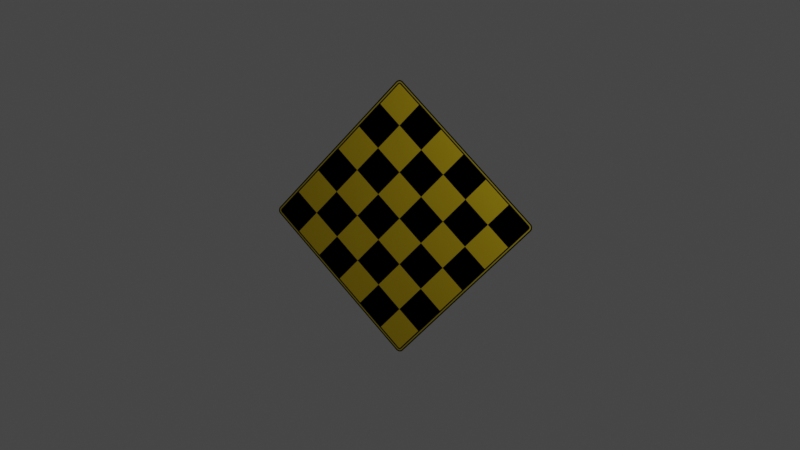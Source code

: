 # Source: hazard-pattern.blend  (saved by Blender 2.83.20; exported with 4.5.12 LTS)
import bpy
from mathutils import Matrix  # noqa: F401  (used for matrix-valued properties, if any)

bpy.ops.wm.read_factory_settings(use_empty=True)
scene = bpy.context.scene
scene.name = 'Scene'

# ---- collections
col_collection = bpy.data.collections.new('Collection'); scene.collection.children.link(col_collection)

# ---- materials (node trees are filled in below, after node groups)
mat_material_001 = bpy.data.materials.new('Material.001')
mat_material_001.use_transparent_shadow = False
mat_material_002 = bpy.data.materials.new('Material.002')
mat_material_002.use_transparent_shadow = False
mat_material_003 = bpy.data.materials.new('Material.003')
mat_material_003.use_transparent_shadow = False

# ---- material node trees
mat_material_001.use_nodes = True; mat_material_001.node_tree.nodes.clear()
_N = mat_material_001.node_tree.nodes; _L = mat_material_001.node_tree.links
n0 = _N.new('ShaderNodeBsdfPrincipled'); n0.name = 'Principled BSDF'; n0.location = (10, 300)
n0.distribution = 'GGX'
n0.subsurface_method = 'BURLEY'
n0.inputs[0].default_value = (0.0, 0.0, 0.0, 1.0)
n0.inputs[1].default_value = 1.0
n0.inputs[3].default_value = 1.45
n0.inputs[27].default_value = (0.0, 0.0, 0.0, 1.0)
n0.inputs[28].default_value = 1.0
n1 = _N.new('ShaderNodeOutputMaterial'); n1.name = 'Material Output'; n1.location = (300, 300)
_L.new(n0.outputs[0], n1.inputs[0])
n1.is_active_output = True
mat_material_002.use_nodes = True; mat_material_002.node_tree.nodes.clear()
_N = mat_material_002.node_tree.nodes; _L = mat_material_002.node_tree.links
n0 = _N.new('ShaderNodeBsdfPrincipled'); n0.name = 'Principled BSDF'; n0.location = (154, 300)
n0.distribution = 'GGX'
n0.subsurface_method = 'BURLEY'
n0.inputs[1].default_value = 1.0
n0.inputs[3].default_value = 1.45
n0.inputs[27].default_value = (0.0, 0.0, 0.0, 1.0)
n0.inputs[28].default_value = 1.0
n1 = _N.new('ShaderNodeOutputMaterial'); n1.name = 'Material Output'; n1.location = (444, 300)
n2 = _N.new('ShaderNodeMapping'); n2.name = 'Mapping'; n2.location = (-579, 276)
n3 = _N.new('ShaderNodeTexCoord'); n3.name = 'Texture Coordinate'; n3.location = (-830, 270)
n4 = _N.new('ShaderNodeTexChecker'); n4.name = 'Checker Texture'; n4.location = (-386, 281)
n4.inputs[1].default_value = (1.0, 0.9167, 0.9788, 1.0)
n4.inputs[2].default_value = (0.2171, 0.2231, 0.2186, 1.0)
n4.inputs[3].default_value = 6.0
n5 = _N.new('ShaderNodeValToRGB'); n5.name = 'ColorRamp'; n5.location = (-166, 271)
while len(n5.color_ramp.elements) > 1: n5.color_ramp.elements.remove(n5.color_ramp.elements[-1])
n5.color_ramp.elements[0].position = 0.5318; n5.color_ramp.elements[0].color = (0.0, 0.0, 0.0, 1.0)
_e = n5.color_ramp.elements.new(0.5591); _e.color = (0.6879, 0.4921, 0.01614, 1.0)
_L.new(n0.outputs[0], n1.inputs[0])
_L.new(n4.outputs[0], n5.inputs[0])
_L.new(n5.outputs[0], n0.inputs[0])
_L.new(n2.outputs[0], n4.inputs[0])
_L.new(n3.outputs[2], n2.inputs[0])
n1.is_active_output = True
mat_material_003.use_nodes = True; mat_material_003.node_tree.nodes.clear()
_N = mat_material_003.node_tree.nodes; _L = mat_material_003.node_tree.links
n0 = _N.new('ShaderNodeBsdfPrincipled'); n0.name = 'Principled BSDF'; n0.location = (10, 300)
n0.distribution = 'GGX'
n0.subsurface_method = 'BURLEY'
n0.inputs[0].default_value = (0.491, 0.3916, 0.02956, 1.0)
n0.inputs[1].default_value = 1.0
n0.inputs[3].default_value = 1.45
n0.inputs[27].default_value = (0.0, 0.0, 0.0, 1.0)
n0.inputs[28].default_value = 1.0
n1 = _N.new('ShaderNodeOutputMaterial'); n1.name = 'Material Output'; n1.location = (300, 300)
_L.new(n0.outputs[0], n1.inputs[0])
n1.is_active_output = True

# ---- world
world_world = bpy.data.worlds.new('World'); scene.world = world_world
world_world.use_nodes = True; world_world.node_tree.nodes.clear()
_N = world_world.node_tree.nodes; _L = world_world.node_tree.links
n0 = _N.new('ShaderNodeOutputWorld'); n0.name = 'World Output'; n0.location = (300, 300)
n1 = _N.new('ShaderNodeBackground'); n1.name = 'Background'; n1.location = (10, 300)
n1.inputs[0].default_value = (0.05088, 0.05088, 0.05088, 1.0)
_L.new(n1.outputs[0], n0.inputs[0])
n0.is_active_output = True
world_world.color = (0.05088, 0.05088, 0.05088)
world_world.use_sun_shadow = False
world_world.sun_shadow_jitter_overblur = 0.0

# ---- cameras
cam_camera = bpy.data.cameras.new('Camera')
cam_camera.clip_end = 100.0
cam_camera.ortho_scale = 7.314

# ---- lights
light_light = bpy.data.lights.new('Light', 'POINT')
light_light.transmission_factor = 0.0
light_light.energy = 1000.0
light_light.shadow_soft_size = 0.1
light_light.shadow_maximum_resolution = 0.006
light_light.use_absolute_resolution = True

# ---- meshes
me_plane = bpy.data.meshes.new('Plane')
me_plane.from_pydata([(-0.9493, -1.0, 0.0), (-1.0, -0.9493, 0.0), (-0.965, -0.9975, 0.0), (-0.9791, -0.9903, 0.0), (-0.9903, -0.9791, 0.0), (-0.9975, -0.965, 0.0), (1.0, -0.9493, 0.0), (0.9493, -1.0, 0.0), (0.9975, -0.965, 0.0), (0.9903, -0.9791, 0.0), (0.9791, -0.9903, 0.0), (0.965, -0.9975, 0.0), (-0.9493, 1.0, 0.0), (-1.0, 0.9493, 0.0), (-0.965, 0.9975, 0.0), (-0.9791, 0.9903, 0.0), (-0.9903, 0.9791, 0.0), (-0.9975, 0.965, 0.0), (0.9493, 1.0, 0.0), (1.0, 0.9493, 0.0), (0.965, 0.9975, 0.0), (0.9791, 0.9903, 0.0), (0.9903, 0.9791, 0.0), (0.9975, 0.965, 0.0), (-0.9623, 0.9464, 0.0), (-0.9623, -0.9464, 0.0), (-0.9613, -0.9532, 0.0), (-0.9595, -0.9567, 0.0), (-0.9567, -0.9595, 0.0), (-0.9532, -0.9613, 0.0), (-0.9464, -0.9623, 0.0), (0.9464, -0.9623, 0.0), (0.9532, -0.9613, 0.0), (0.9567, -0.9595, 0.0), (0.9595, -0.9567, 0.0), (0.9613, -0.9532, 0.0), (0.9623, -0.9464, 0.0), (0.9623, 0.9464, 0.0), (0.9613, 0.9532, 0.0), (0.9595, 0.9567, 0.0), (0.9567, 0.9595, 0.0), (0.9532, 0.9613, 0.0), (0.9464, 0.9623, 0.0), (-0.9464, 0.9623, 0.0), (-0.9532, 0.9613, 0.0), (-0.9567, 0.9595, 0.0), (-0.9595, 0.9567, 0.0), (-0.9613, 0.9532, 0.0), (-0.9745, -0.9473, 0.0), (-0.9879, -0.9484, 0.0), (-0.9879, 0.9484, 0.0), (-0.9745, 0.9473, 0.0), (-0.9729, -0.957, 0.0), (-0.9858, -0.9612, 0.0), (-0.9694, -0.9639, 0.0), (-0.9804, -0.9719, 0.0), (-0.9639, -0.9694, 0.0), (-0.9719, -0.9804, 0.0), (-0.957, -0.9729, 0.0), (-0.9612, -0.9858, 0.0), (-0.9473, -0.9745, 0.0), (-0.9484, -0.9879, 0.0), (0.9473, -0.9745, 0.0), (0.9484, -0.9879, 0.0), (0.957, -0.9729, 0.0), (0.9612, -0.9858, 0.0), (0.9639, -0.9694, 0.0), (0.9719, -0.9804, 0.0), (0.9694, -0.9639, 0.0), (0.9804, -0.9719, 0.0), (0.9729, -0.957, 0.0), (0.9858, -0.9612, 0.0), (0.9745, -0.9473, 0.0), (0.9879, -0.9484, 0.0), (0.9745, 0.9473, 0.0), (0.9879, 0.9484, 0.0), (0.9729, 0.957, 0.0), (0.9858, 0.9612, 0.0), (0.9694, 0.9639, 0.0), (0.9804, 0.9719, 0.0), (0.9639, 0.9694, 0.0), (0.9719, 0.9804, 0.0), (0.957, 0.9729, 0.0), (0.9612, 0.9858, 0.0), (0.9473, 0.9745, 0.0), (0.9484, 0.9879, 0.0), (-0.9473, 0.9745, 0.0), (-0.9484, 0.9879, 0.0), (-0.957, 0.9729, 0.0), (-0.9612, 0.9858, 0.0), (-0.9639, 0.9694, 0.0), (-0.9719, 0.9804, 0.0), (-0.9694, 0.9639, 0.0), (-0.9804, 0.9719, 0.0), (-0.9729, 0.957, 0.0), (-0.9858, 0.9612, 0.0)], [], [(25, 26, 27, 28, 29, 30, 31, 32, 33, 34, 35, 36, 37, 38, 39, 40, 41, 42, 43, 44, 45, 46, 47, 24), (50, 95, 17, 13), (26, 25, 48, 52), (28, 27, 54, 56), (29, 28, 56, 58), (30, 29, 58, 60), (31, 30, 60, 62), (32, 31, 62, 64), (33, 32, 64, 66), (34, 33, 66, 68), (35, 34, 68, 70), (36, 35, 70, 72), (37, 36, 72, 74), (38, 37, 74, 76), (39, 38, 76, 78), (40, 39, 78, 80), (41, 40, 80, 82), (42, 41, 82, 84), (43, 42, 84, 86), (44, 43, 86, 88), (45, 44, 88, 90), (46, 45, 90, 92), (47, 46, 92, 94), (24, 47, 94, 51), (27, 26, 52, 54), (95, 93, 16, 17), (93, 91, 15, 16), (91, 89, 14, 15), (89, 87, 12, 14), (87, 85, 18, 12), (85, 83, 20, 18), (83, 81, 21, 20), (81, 79, 22, 21), (79, 77, 23, 22), (77, 75, 19, 23), (75, 73, 6, 19), (73, 71, 8, 6), (71, 69, 9, 8), (69, 67, 10, 9), (67, 65, 11, 10), (65, 63, 7, 11), (63, 61, 0, 7), (61, 59, 2, 0), (59, 57, 3, 2), (57, 55, 4, 3), (55, 53, 5, 4), (49, 50, 13, 1), (53, 49, 1, 5), (95, 50, 51, 94), (93, 95, 94, 92), (91, 93, 92, 90), (89, 91, 90, 88), (87, 89, 88, 86), (85, 87, 86, 84), (83, 85, 84, 82), (81, 83, 82, 80), (79, 81, 80, 78), (77, 79, 78, 76), (75, 77, 76, 74), (73, 75, 74, 72), (71, 73, 72, 70), (69, 71, 70, 68), (67, 69, 68, 66), (65, 67, 66, 64), (63, 65, 64, 62), (61, 63, 62, 60), (59, 61, 60, 58), (57, 59, 58, 56), (55, 57, 56, 54), (53, 55, 54, 52), (49, 53, 52, 48), (50, 49, 48, 51), (25, 24, 51, 48)])
me_plane.polygons.foreach_set('material_index', [1, 0, 0, 0, 0, 0, 0, 0, 0, 0, 0, 0, 0, 0, 0, 0, 0, 0, 0, 0, 0, 0, 0, 0, 0, 0, 0, 0, 0, 0, 0, 0, 0, 0, 0, 0, 0, 0, 0, 0, 0, 0, 0, 0, 0, 0, 0, 0, 2, 2, 2, 2, 2, 2, 2, 2, 2, 2, 2, 2, 2, 2, 2, 2, 2, 2, 2, 2, 2, 2, 2, 2, 0])
_uv = me_plane.uv_layers.new(name='UVMap')
_uv.uv.foreach_set('vector', [0.01883, 0.02682, 0.01937, 0.0234, 0.02026, 0.02165, 0.02165, 0.02026, 0.0234, 0.01937, 0.02682, 0.01883, 0.9732, 0.01883, 0.9766, 0.01937, 0.9783, 0.02026, 0.9797, 0.02165, 0.9806, 0.0234, 0.9812, 0.02682, 0.9812, 0.9732, 0.9806, 0.9766, 0.9797, 0.9783, 0.9783, 0.9797, 0.9766, 0.9806, 0.9732, 0.9812, 0.02682, 0.9812, 0.0234, 0.9806, 0.02165, 0.9797, 0.02026, 0.9783, 0.01937, 0.9766, 0.01883, 0.9732, 0.006065, 0.9742, 0.00708, 0.9806, 0.00124, 0.9825, 0.0, 0.9747, 0.01937, 0.0234, 0.01883, 0.02682, 0.01277, 0.02634, 0.01353, 0.0215, 0.02165, 0.02026, 0.02026, 0.02165, 0.0153, 0.01804, 0.01804, 0.0153, 0.0234, 0.01937, 0.02165, 0.02026, 0.01804, 0.0153, 0.0215, 0.01353, 0.02682, 0.01883, 0.0234, 0.01937, 0.0215, 0.01353, 0.02634, 0.01277, 0.9732, 0.01883, 0.02682, 0.01883, 0.02634, 0.01277, 0.9737, 0.01277, 0.9766, 0.01937, 0.9732, 0.01883, 0.9737, 0.01277, 0.9785, 0.01353, 0.9783, 0.02026, 0.9766, 0.01937, 0.9785, 0.01353, 0.982, 0.0153, 0.9797, 0.02165, 0.9783, 0.02026, 0.982, 0.0153, 0.9847, 0.01804, 0.9806, 0.0234, 0.9797, 0.02165, 0.9847, 0.01804, 0.9865, 0.0215, 0.9812, 0.02682, 0.9806, 0.0234, 0.9865, 0.0215, 0.9872, 0.02634, 0.9812, 0.9732, 0.9812, 0.02682, 0.9872, 0.02634, 0.9872, 0.9737, 0.9806, 0.9766, 0.9812, 0.9732, 0.9872, 0.9737, 0.9865, 0.9785, 0.9797, 0.9783, 0.9806, 0.9766, 0.9865, 0.9785, 0.9847, 0.982, 0.9783, 0.9797, 0.9797, 0.9783, 0.9847, 0.982, 0.982, 0.9847, 0.9766, 0.9806, 0.9783, 0.9797, 0.982, 0.9847, 0.9785, 0.9865, 0.9732, 0.9812, 0.9766, 0.9806, 0.9785, 0.9865, 0.9737, 0.9872, 0.02682, 0.9812, 0.9732, 0.9812, 0.9737, 0.9872, 0.02634, 0.9872, 0.0234, 0.9806, 0.02682, 0.9812, 0.02634, 0.9872, 0.0215, 0.9865, 0.02165, 0.9797, 0.0234, 0.9806, 0.0215, 0.9865, 0.01804, 0.9847, 0.02026, 0.9783, 0.02165, 0.9797, 0.01804, 0.9847, 0.0153, 0.982, 0.01937, 0.9766, 0.02026, 0.9783, 0.0153, 0.982, 0.01353, 0.9785, 0.01883, 0.9732, 0.01937, 0.9766, 0.01353, 0.9785, 0.01277, 0.9737, 0.02026, 0.02165, 0.01937, 0.0234, 0.01353, 0.0215, 0.0153, 0.01804, 0.00708, 0.9806, 0.009807, 0.9859, 0.00484, 0.9896, 0.00124, 0.9825, 0.009807, 0.9859, 0.01405, 0.9902, 0.01045, 0.9952, 0.00484, 0.9896, 0.01405, 0.9902, 0.01941, 0.9929, 0.01751, 0.9988, 0.01045, 0.9952, 0.01941, 0.9929, 0.02582, 0.9939, 0.02534, 1.0, 0.01751, 0.9988, 0.02582, 0.9939, 0.9742, 0.9939, 0.9747, 1.0, 0.02534, 1.0, 0.9742, 0.9939, 0.9806, 0.9929, 0.9825, 0.9988, 0.9747, 1.0, 0.9806, 0.9929, 0.9859, 0.9902, 0.9896, 0.9952, 0.9825, 0.9988, 0.9859, 0.9902, 0.9902, 0.9859, 0.9952, 0.9896, 0.9896, 0.9952, 0.9902, 0.9859, 0.9929, 0.9806, 0.9988, 0.9825, 0.9952, 0.9896, 0.9929, 0.9806, 0.9939, 0.9742, 1.0, 0.9747, 0.9988, 0.9825, 0.9939, 0.9742, 0.9939, 0.02582, 1.0, 0.02534, 1.0, 0.9747, 0.9939, 0.02582, 0.9929, 0.01941, 0.9988, 0.01751, 1.0, 0.02534, 0.9929, 0.01941, 0.9902, 0.01405, 0.9952, 0.01045, 0.9988, 0.01751, 0.9902, 0.01405, 0.9859, 0.009807, 0.9896, 0.00484, 0.9952, 0.01045, 0.9859, 0.009807, 0.9806, 0.00708, 0.9825, 0.00124, 0.9896, 0.00484, 0.9806, 0.00708, 0.9742, 0.006065, 0.9747, 0.0, 0.9825, 0.00124, 0.9742, 0.006065, 0.02582, 0.006065, 0.02534, 0.0, 0.9747, 0.0, 0.02582, 0.006065, 0.01941, 0.00708, 0.01751, 0.00124, 0.02534, 0.0, 0.01941, 0.00708, 0.01405, 0.009807, 0.01045, 0.00484, 0.01751, 0.00124, 0.01405, 0.009807, 0.009807, 0.01405, 0.00484, 0.01045, 0.01045, 0.00484, 0.009807, 0.01405, 0.00708, 0.01941, 0.00124, 0.01751, 0.00484, 0.01045, 0.006065, 0.02582, 0.006065, 0.9742, 0.0, 0.9747, 0.0, 0.02534, 0.00708, 0.01941, 0.006065, 0.02582, 0.0, 0.02534, 0.00124, 0.01751, 0.00708, 0.9806, 0.006065, 0.9742, 0.01277, 0.9737, 0.01353, 0.9785, 0.009807, 0.9859, 0.00708, 0.9806, 0.01353, 0.9785, 0.0153, 0.982, 0.01405, 0.9902, 0.009807, 0.9859, 0.0153, 0.982, 0.01804, 0.9847, 0.01941, 0.9929, 0.01405, 0.9902, 0.01804, 0.9847, 0.0215, 0.9865, 0.02582, 0.9939, 0.01941, 0.9929, 0.0215, 0.9865, 0.02634, 0.9872, 0.9742, 0.9939, 0.02582, 0.9939, 0.02634, 0.9872, 0.9737, 0.9872, 0.9806, 0.9929, 0.9742, 0.9939, 0.9737, 0.9872, 0.9785, 0.9865, 0.9859, 0.9902, 0.9806, 0.9929, 0.9785, 0.9865, 0.982, 0.9847, 0.9902, 0.9859, 0.9859, 0.9902, 0.982, 0.9847, 0.9847, 0.982, 0.9929, 0.9806, 0.9902, 0.9859, 0.9847, 0.982, 0.9865, 0.9785, 0.9939, 0.9742, 0.9929, 0.9806, 0.9865, 0.9785, 0.9872, 0.9737, 0.9939, 0.02582, 0.9939, 0.9742, 0.9872, 0.9737, 0.9872, 0.02634, 0.9929, 0.01941, 0.9939, 0.02582, 0.9872, 0.02634, 0.9865, 0.0215, 0.9902, 0.01405, 0.9929, 0.01941, 0.9865, 0.0215, 0.9847, 0.01804, 0.9859, 0.009807, 0.9902, 0.01405, 0.9847, 0.01804, 0.982, 0.0153, 0.9806, 0.00708, 0.9859, 0.009807, 0.982, 0.0153, 0.9785, 0.01353, 0.9742, 0.006065, 0.9806, 0.00708, 0.9785, 0.01353, 0.9737, 0.01277, 0.02582, 0.006065, 0.9742, 0.006065, 0.9737, 0.01277, 0.02634, 0.01277, 0.01941, 0.00708, 0.02582, 0.006065, 0.02634, 0.01277, 0.0215, 0.01353, 0.01405, 0.009807, 0.01941, 0.00708, 0.0215, 0.01353, 0.01804, 0.0153, 0.009807, 0.01405, 0.01405, 0.009807, 0.01804, 0.0153, 0.0153, 0.01804, 0.00708, 0.01941, 0.009807, 0.01405, 0.0153, 0.01804, 0.01353, 0.0215, 0.006065, 0.02582, 0.00708, 0.01941, 0.01353, 0.0215, 0.01277, 0.02634, 0.006065, 0.9742, 0.006065, 0.02582, 0.01277, 0.02634, 0.01277, 0.9737, 0.01883, 0.02682, 0.01883, 0.9732, 0.01277, 0.9737, 0.01277, 0.02634])
me_plane.materials.append(mat_material_001)
me_plane.materials.append(mat_material_002)
me_plane.materials.append(mat_material_003)
me_plane.use_remesh_fix_poles = True
me_plane.use_remesh_preserve_attributes = False
me_plane.use_mirror_vertex_groups = False
me_plane.update()

# ---- objects
ob_light = bpy.data.objects.new('Light', light_light)
ob_camera = bpy.data.objects.new('Camera', cam_camera)
ob_hazard_pattern = bpy.data.objects.new('Hazard Pattern', me_plane)

# ---- transforms, parenting, visibility, modifiers, constraints
ob_light.location = (8.598, 3.083, 2.609)
ob_light.rotation_euler = (0.6503, 0.05522, 1.778)
ob_light.lock_rotations_4d = False
ob_light.empty_display_type = 'ARROWS'
ob_light.color = (0.0, 0.0, 0.0, 0.0)
ob_light.lineart.crease_threshold = 0.0
ob_camera.location = (10.2, 4.393, 1.838)
ob_camera.rotation_euler = (1.401, -0.0, 1.977)
ob_camera.lock_rotations_4d = False
ob_camera.empty_display_type = 'ARROWS'
ob_camera.color = (0.0, 0.0, 0.0, 0.0)
ob_camera.display_type = 'WIRE'
ob_camera.lineart.crease_threshold = 0.0
ob_hazard_pattern.location = (0.0, 0.0, 0.0)
ob_hazard_pattern.rotation_euler = (-1.571, 2.356, -1.571)
ob_hazard_pattern.lineart.crease_threshold = 0.0

# ---- collection membership
col_collection.objects.link(ob_light)
col_collection.objects.link(ob_camera)
col_collection.objects.link(ob_hazard_pattern)

# ---- scene / render settings (as saved in the file)
scene.camera = ob_camera
scene.frame_start = 1; scene.frame_end = 250; scene.frame_set(1)
scene.render.engine = 'BLENDER_EEVEE_NEXT'
scene.cycles.use_denoising = False
scene.cycles.samples = 128
scene.cycles.sampling_pattern = 'TABULATED_SOBOL'
scene.cycles.use_adaptive_sampling = False
scene.cycles.use_light_tree = False
scene.eevee.use_gtao = True
scene.view_settings.view_transform = 'Filmic'
bpy.context.view_layer.update()
